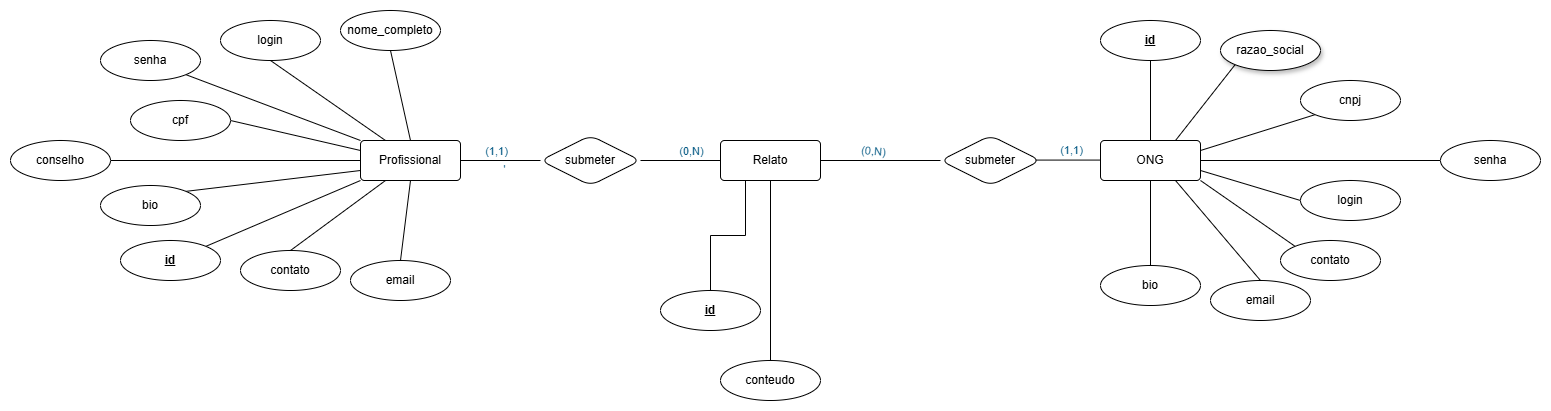

The diagram above was exported from draw.io. Its source (the exported page's mxGraphModel, read from the mxfile embedded in the PNG):
<mxGraphModel dx="1707" dy="426" grid="1" gridSize="10" guides="1" tooltips="1" connect="1" arrows="1" fold="1" page="1" pageScale="1" pageWidth="827" pageHeight="1169" math="0" shadow="0">
  <root>
    <mxCell id="0" />
    <mxCell id="1" parent="0" />
    <mxCell id="LuY9t5Rripphyfl5IGte-61" style="rounded=1;orthogonalLoop=1;jettySize=auto;html=1;exitX=0;exitY=0;exitDx=0;exitDy=0;entryX=1;entryY=1;entryDx=0;entryDy=0;endArrow=none;endFill=0;labelBackgroundColor=none;strokeColor=#000000;fontColor=default;" parent="1" source="hKpoZKge59YQVljIcjRe-1" target="LuY9t5Rripphyfl5IGte-59" edge="1">
      <mxGeometry relative="1" as="geometry" />
    </mxCell>
    <mxCell id="LuY9t5Rripphyfl5IGte-62" style="rounded=1;orthogonalLoop=1;jettySize=auto;html=1;exitX=0.5;exitY=0;exitDx=0;exitDy=0;entryX=0.5;entryY=1;entryDx=0;entryDy=0;endArrow=none;endFill=0;labelBackgroundColor=none;strokeColor=#000000;fontColor=default;" parent="1" source="hKpoZKge59YQVljIcjRe-1" target="LuY9t5Rripphyfl5IGte-135" edge="1">
      <mxGeometry relative="1" as="geometry">
        <mxPoint x="-204.64466094067257" y="369.14213562373095" as="targetPoint" />
      </mxGeometry>
    </mxCell>
    <mxCell id="LuY9t5Rripphyfl5IGte-89" style="edgeStyle=orthogonalEdgeStyle;rounded=1;orthogonalLoop=1;jettySize=auto;html=1;exitX=0.25;exitY=0;exitDx=0;exitDy=0;labelBackgroundColor=none;strokeColor=#60E696;fontColor=default;sketch=1;curveFitting=1;jiggle=2;" parent="1" source="hKpoZKge59YQVljIcjRe-1" edge="1">
      <mxGeometry relative="1" as="geometry">
        <mxPoint x="-74.66666666666652" y="409.66666666666674" as="targetPoint" />
      </mxGeometry>
    </mxCell>
    <mxCell id="pM2Y6TRiKelF5i5gwoIV-31" style="rounded=0;orthogonalLoop=1;jettySize=auto;html=1;exitX=0;exitY=0.75;exitDx=0;exitDy=0;entryX=1;entryY=0;entryDx=0;entryDy=0;endArrow=none;endFill=0;" parent="1" source="hKpoZKge59YQVljIcjRe-1" target="pM2Y6TRiKelF5i5gwoIV-29" edge="1">
      <mxGeometry relative="1" as="geometry" />
    </mxCell>
    <mxCell id="KN7ICkntPxUARx1W_E2i-4" style="rounded=0;orthogonalLoop=1;jettySize=auto;html=1;exitX=0;exitY=0.25;exitDx=0;exitDy=0;entryX=1;entryY=0.5;entryDx=0;entryDy=0;endArrow=none;endFill=0;" edge="1" parent="1" source="hKpoZKge59YQVljIcjRe-1" target="KN7ICkntPxUARx1W_E2i-3">
      <mxGeometry relative="1" as="geometry" />
    </mxCell>
    <mxCell id="hKpoZKge59YQVljIcjRe-1" value="Profissional" style="rounded=1;arcSize=10;whiteSpace=wrap;html=1;align=center;labelBackgroundColor=none;" parent="1" vertex="1">
      <mxGeometry x="-100" y="410" width="100" height="40" as="geometry" />
    </mxCell>
    <mxCell id="LuY9t5Rripphyfl5IGte-30" style="rounded=1;orthogonalLoop=1;jettySize=auto;html=1;exitX=0.5;exitY=0;exitDx=0;exitDy=0;entryX=0.25;entryY=1;entryDx=0;entryDy=0;endArrow=none;endFill=0;labelBackgroundColor=none;strokeColor=#000000;fontColor=default;" parent="1" source="hKpoZKge59YQVljIcjRe-2" target="hKpoZKge59YQVljIcjRe-1" edge="1">
      <mxGeometry relative="1" as="geometry">
        <mxPoint x="-10" y="505" as="targetPoint" />
      </mxGeometry>
    </mxCell>
    <mxCell id="hKpoZKge59YQVljIcjRe-2" value="contato" style="ellipse;whiteSpace=wrap;html=1;align=center;labelBackgroundColor=none;rounded=1;" parent="1" vertex="1">
      <mxGeometry x="-220" y="520" width="100" height="40" as="geometry" />
    </mxCell>
    <mxCell id="LuY9t5Rripphyfl5IGte-42" style="edgeStyle=orthogonalEdgeStyle;rounded=1;orthogonalLoop=1;jettySize=auto;html=1;exitX=0;exitY=0.5;exitDx=0;exitDy=0;entryX=1;entryY=0.5;entryDx=0;entryDy=0;endArrow=none;endFill=0;labelBackgroundColor=none;strokeColor=#000000;fontColor=default;" parent="1" source="LuY9t5Rripphyfl5IGte-12" target="LuY9t5Rripphyfl5IGte-41" edge="1">
      <mxGeometry relative="1" as="geometry" />
    </mxCell>
    <mxCell id="LuY9t5Rripphyfl5IGte-49" value="(0,N)" style="edgeLabel;html=1;align=center;verticalAlign=middle;resizable=0;points=[];labelBackgroundColor=none;fontColor=#095C86;rounded=1;sketch=1;curveFitting=1;jiggle=2;" parent="LuY9t5Rripphyfl5IGte-42" vertex="1" connectable="0">
      <mxGeometry x="0.5156" y="2" relative="1" as="geometry">
        <mxPoint x="31" y="-12" as="offset" />
      </mxGeometry>
    </mxCell>
    <mxCell id="LuY9t5Rripphyfl5IGte-12" value="Relato" style="rounded=1;arcSize=10;whiteSpace=wrap;html=1;align=center;labelBackgroundColor=none;" parent="1" vertex="1">
      <mxGeometry x="260" y="410" width="100" height="40" as="geometry" />
    </mxCell>
    <mxCell id="LuY9t5Rripphyfl5IGte-26" style="rounded=1;orthogonalLoop=1;jettySize=auto;html=1;exitX=1;exitY=0.25;exitDx=0;exitDy=0;endArrow=none;endFill=0;labelBackgroundColor=none;strokeColor=#000000;fontColor=default;entryX=0;entryY=1;entryDx=0;entryDy=0;" parent="1" source="LuY9t5Rripphyfl5IGte-17" target="LuY9t5Rripphyfl5IGte-24" edge="1">
      <mxGeometry relative="1" as="geometry">
        <mxPoint x="810" y="370" as="targetPoint" />
      </mxGeometry>
    </mxCell>
    <mxCell id="LuY9t5Rripphyfl5IGte-66" style="rounded=1;orthogonalLoop=1;jettySize=auto;html=1;exitX=0.5;exitY=0;exitDx=0;exitDy=0;entryX=0.5;entryY=1;entryDx=0;entryDy=0;endArrow=none;endFill=0;labelBackgroundColor=none;strokeColor=#000000;fontColor=default;" parent="1" source="LuY9t5Rripphyfl5IGte-17" target="LuY9t5Rripphyfl5IGte-64" edge="1">
      <mxGeometry relative="1" as="geometry" />
    </mxCell>
    <mxCell id="LuY9t5Rripphyfl5IGte-67" style="rounded=1;orthogonalLoop=1;jettySize=auto;html=1;exitX=0.75;exitY=0;exitDx=0;exitDy=0;entryX=0;entryY=1;entryDx=0;entryDy=0;endArrow=none;endFill=0;labelBackgroundColor=none;strokeColor=#000000;fontColor=default;" parent="1" source="LuY9t5Rripphyfl5IGte-17" target="LuY9t5Rripphyfl5IGte-134" edge="1">
      <mxGeometry relative="1" as="geometry">
        <mxPoint x="827" y="405" as="targetPoint" />
      </mxGeometry>
    </mxCell>
    <mxCell id="pM2Y6TRiKelF5i5gwoIV-36" style="rounded=0;orthogonalLoop=1;jettySize=auto;html=1;exitX=1;exitY=0.5;exitDx=0;exitDy=0;entryX=0;entryY=0.5;entryDx=0;entryDy=0;endArrow=none;endFill=0;" parent="1" source="LuY9t5Rripphyfl5IGte-17" target="pM2Y6TRiKelF5i5gwoIV-33" edge="1">
      <mxGeometry relative="1" as="geometry" />
    </mxCell>
    <mxCell id="KN7ICkntPxUARx1W_E2i-12" style="rounded=0;orthogonalLoop=1;jettySize=auto;html=1;exitX=1;exitY=1;exitDx=0;exitDy=0;entryX=0;entryY=0;entryDx=0;entryDy=0;endArrow=none;endFill=0;" edge="1" parent="1" source="LuY9t5Rripphyfl5IGte-17" target="KN7ICkntPxUARx1W_E2i-9">
      <mxGeometry relative="1" as="geometry" />
    </mxCell>
    <mxCell id="KN7ICkntPxUARx1W_E2i-14" style="rounded=0;orthogonalLoop=1;jettySize=auto;html=1;exitX=0.75;exitY=1;exitDx=0;exitDy=0;entryX=0.5;entryY=0;entryDx=0;entryDy=0;endArrow=none;endFill=0;" edge="1" parent="1" source="LuY9t5Rripphyfl5IGte-17" target="KN7ICkntPxUARx1W_E2i-10">
      <mxGeometry relative="1" as="geometry" />
    </mxCell>
    <mxCell id="LuY9t5Rripphyfl5IGte-17" value="ONG" style="rounded=1;arcSize=10;whiteSpace=wrap;html=1;align=center;labelBackgroundColor=none;" parent="1" vertex="1">
      <mxGeometry x="640" y="410" width="100" height="40" as="geometry" />
    </mxCell>
    <mxCell id="LuY9t5Rripphyfl5IGte-27" style="rounded=1;orthogonalLoop=1;jettySize=auto;html=1;exitX=0;exitY=0.5;exitDx=0;exitDy=0;entryX=1;entryY=0.75;entryDx=0;entryDy=0;endArrow=none;endFill=0;labelBackgroundColor=none;strokeColor=#000000;fontColor=default;" parent="1" source="LuY9t5Rripphyfl5IGte-22" target="LuY9t5Rripphyfl5IGte-17" edge="1">
      <mxGeometry relative="1" as="geometry" />
    </mxCell>
    <mxCell id="LuY9t5Rripphyfl5IGte-22" value="login" style="ellipse;whiteSpace=wrap;html=1;align=center;labelBackgroundColor=none;rounded=1;" parent="1" vertex="1">
      <mxGeometry x="840" y="450" width="100" height="40" as="geometry" />
    </mxCell>
    <mxCell id="LuY9t5Rripphyfl5IGte-24" value="cnpj" style="ellipse;whiteSpace=wrap;html=1;align=center;fontStyle=0;labelBackgroundColor=none;rounded=1;" parent="1" vertex="1">
      <mxGeometry x="840" y="350" width="100" height="40" as="geometry" />
    </mxCell>
    <mxCell id="LuY9t5Rripphyfl5IGte-28" style="rounded=1;orthogonalLoop=1;jettySize=auto;html=1;exitX=1;exitY=0;exitDx=0;exitDy=0;entryX=0;entryY=1;entryDx=0;entryDy=0;endArrow=none;endFill=0;labelBackgroundColor=none;strokeColor=#000000;fontColor=default;" parent="1" source="LuY9t5Rripphyfl5IGte-25" target="hKpoZKge59YQVljIcjRe-1" edge="1">
      <mxGeometry relative="1" as="geometry">
        <mxPoint x="-10" y="485" as="targetPoint" />
      </mxGeometry>
    </mxCell>
    <mxCell id="LuY9t5Rripphyfl5IGte-25" value="id" style="ellipse;whiteSpace=wrap;html=1;align=center;fontStyle=5;labelBackgroundColor=none;rounded=1;" parent="1" vertex="1">
      <mxGeometry x="-340" y="510" width="100" height="40" as="geometry" />
    </mxCell>
    <mxCell id="LuY9t5Rripphyfl5IGte-43" style="edgeStyle=orthogonalEdgeStyle;rounded=1;orthogonalLoop=1;jettySize=auto;html=1;exitX=0;exitY=0.5;exitDx=0;exitDy=0;entryX=1;entryY=0.5;entryDx=0;entryDy=0;endArrow=none;endFill=0;labelBackgroundColor=none;strokeColor=#000000;fontColor=default;" parent="1" source="LuY9t5Rripphyfl5IGte-41" target="hKpoZKge59YQVljIcjRe-1" edge="1">
      <mxGeometry relative="1" as="geometry" />
    </mxCell>
    <mxCell id="LuY9t5Rripphyfl5IGte-51" value="'" style="edgeLabel;html=1;align=center;verticalAlign=middle;resizable=0;points=[];labelBackgroundColor=none;fontColor=#095C86;rounded=1;sketch=1;curveFitting=1;jiggle=2;" parent="LuY9t5Rripphyfl5IGte-43" vertex="1" connectable="0">
      <mxGeometry x="-0.0788" y="8" relative="1" as="geometry">
        <mxPoint as="offset" />
      </mxGeometry>
    </mxCell>
    <mxCell id="LuY9t5Rripphyfl5IGte-71" value="(1,1)" style="edgeLabel;html=1;align=center;verticalAlign=middle;resizable=0;points=[];labelBackgroundColor=none;fontColor=#095C86;rounded=1;sketch=1;curveFitting=1;jiggle=2;" parent="LuY9t5Rripphyfl5IGte-43" vertex="1" connectable="0">
      <mxGeometry x="0.1278" y="-2" relative="1" as="geometry">
        <mxPoint y="-8" as="offset" />
      </mxGeometry>
    </mxCell>
    <mxCell id="LuY9t5Rripphyfl5IGte-41" value="submeter" style="shape=rhombus;perimeter=rhombusPerimeter;whiteSpace=wrap;html=1;align=center;labelBackgroundColor=none;rounded=1;" parent="1" vertex="1">
      <mxGeometry x="80" y="405" width="100" height="50" as="geometry" />
    </mxCell>
    <mxCell id="LuY9t5Rripphyfl5IGte-46" style="edgeStyle=orthogonalEdgeStyle;rounded=1;orthogonalLoop=1;jettySize=auto;html=1;exitX=0;exitY=0.5;exitDx=0;exitDy=0;entryX=1;entryY=0.5;entryDx=0;entryDy=0;endArrow=none;endFill=0;labelBackgroundColor=none;strokeColor=#000000;fontColor=default;" parent="1" source="LuY9t5Rripphyfl5IGte-45" target="LuY9t5Rripphyfl5IGte-12" edge="1">
      <mxGeometry relative="1" as="geometry" />
    </mxCell>
    <mxCell id="LuY9t5Rripphyfl5IGte-54" value="(0,N)" style="edgeLabel;html=1;align=center;verticalAlign=middle;resizable=0;points=[];labelBackgroundColor=none;fontColor=#095C86;rounded=1;sketch=1;curveFitting=1;jiggle=2;rotation=5;" parent="LuY9t5Rripphyfl5IGte-46" vertex="1" connectable="0">
      <mxGeometry x="-0.3738" y="-3" relative="1" as="geometry">
        <mxPoint x="-29" y="-7" as="offset" />
      </mxGeometry>
    </mxCell>
    <mxCell id="LuY9t5Rripphyfl5IGte-47" style="edgeStyle=orthogonalEdgeStyle;rounded=1;orthogonalLoop=1;jettySize=auto;html=1;exitX=1;exitY=0.5;exitDx=0;exitDy=0;entryX=0;entryY=0.5;entryDx=0;entryDy=0;endArrow=none;endFill=0;labelBackgroundColor=none;strokeColor=#000000;fontColor=default;" parent="1" edge="1">
      <mxGeometry relative="1" as="geometry">
        <mxPoint x="530" y="429.58" as="sourcePoint" />
        <mxPoint x="640" y="429.58" as="targetPoint" />
      </mxGeometry>
    </mxCell>
    <mxCell id="LuY9t5Rripphyfl5IGte-68" value="(1,1)" style="edgeLabel;html=1;align=center;verticalAlign=middle;resizable=0;points=[];labelBackgroundColor=none;fontColor=#095C86;rounded=1;sketch=1;curveFitting=1;jiggle=2;" parent="LuY9t5Rripphyfl5IGte-47" vertex="1" connectable="0">
      <mxGeometry x="-0.2364" y="-2" relative="1" as="geometry">
        <mxPoint x="38" y="-12" as="offset" />
      </mxGeometry>
    </mxCell>
    <mxCell id="LuY9t5Rripphyfl5IGte-45" value="submeter" style="shape=rhombus;perimeter=rhombusPerimeter;whiteSpace=wrap;html=1;align=center;labelBackgroundColor=none;rounded=1;" parent="1" vertex="1">
      <mxGeometry x="480" y="405" width="100" height="50" as="geometry" />
    </mxCell>
    <mxCell id="LuY9t5Rripphyfl5IGte-59" value="senha" style="ellipse;whiteSpace=wrap;html=1;align=center;labelBackgroundColor=none;rounded=1;" parent="1" vertex="1">
      <mxGeometry x="-360" y="310" width="100" height="40" as="geometry" />
    </mxCell>
    <mxCell id="LuY9t5Rripphyfl5IGte-64" value="id" style="ellipse;whiteSpace=wrap;html=1;align=center;labelBackgroundColor=none;rounded=1;fontStyle=5" parent="1" vertex="1">
      <mxGeometry x="640" y="290" width="100" height="40" as="geometry" />
    </mxCell>
    <mxCell id="LuY9t5Rripphyfl5IGte-134" value="razao_social" style="ellipse;whiteSpace=wrap;html=1;align=center;labelBackgroundColor=none;rounded=1;shadow=1;" parent="1" vertex="1">
      <mxGeometry x="760" y="300" width="100" height="40" as="geometry" />
    </mxCell>
    <mxCell id="LuY9t5Rripphyfl5IGte-135" value="nome_completo" style="ellipse;whiteSpace=wrap;html=1;align=center;labelBackgroundColor=none;rounded=1;" parent="1" vertex="1">
      <mxGeometry x="-120" y="280" width="100" height="40" as="geometry" />
    </mxCell>
    <mxCell id="pM2Y6TRiKelF5i5gwoIV-8" style="edgeStyle=orthogonalEdgeStyle;rounded=0;orthogonalLoop=1;jettySize=auto;html=1;exitX=0.5;exitY=0;exitDx=0;exitDy=0;entryX=0.25;entryY=1;entryDx=0;entryDy=0;endArrow=none;endFill=0;" parent="1" source="pM2Y6TRiKelF5i5gwoIV-1" target="LuY9t5Rripphyfl5IGte-12" edge="1">
      <mxGeometry relative="1" as="geometry" />
    </mxCell>
    <mxCell id="pM2Y6TRiKelF5i5gwoIV-1" value="&lt;u&gt;id&lt;/u&gt;" style="ellipse;whiteSpace=wrap;html=1;align=center;fontStyle=1" parent="1" vertex="1">
      <mxGeometry x="200" y="560" width="100" height="40" as="geometry" />
    </mxCell>
    <mxCell id="pM2Y6TRiKelF5i5gwoIV-9" style="edgeStyle=orthogonalEdgeStyle;rounded=0;orthogonalLoop=1;jettySize=auto;html=1;exitX=0.5;exitY=0;exitDx=0;exitDy=0;entryX=0.5;entryY=1;entryDx=0;entryDy=0;endArrow=none;endFill=0;" parent="1" source="pM2Y6TRiKelF5i5gwoIV-2" target="LuY9t5Rripphyfl5IGte-12" edge="1">
      <mxGeometry relative="1" as="geometry" />
    </mxCell>
    <mxCell id="pM2Y6TRiKelF5i5gwoIV-2" value="conteudo" style="ellipse;whiteSpace=wrap;html=1;align=center;" parent="1" vertex="1">
      <mxGeometry x="260" y="630" width="100" height="40" as="geometry" />
    </mxCell>
    <mxCell id="pM2Y6TRiKelF5i5gwoIV-13" style="rounded=0;orthogonalLoop=1;jettySize=auto;html=1;exitX=0.5;exitY=1;exitDx=0;exitDy=0;entryX=0.25;entryY=0;entryDx=0;entryDy=0;endArrow=none;endFill=0;" parent="1" source="pM2Y6TRiKelF5i5gwoIV-12" target="hKpoZKge59YQVljIcjRe-1" edge="1">
      <mxGeometry relative="1" as="geometry" />
    </mxCell>
    <mxCell id="pM2Y6TRiKelF5i5gwoIV-12" value="login" style="ellipse;whiteSpace=wrap;html=1;align=center;" parent="1" vertex="1">
      <mxGeometry x="-240" y="290" width="100" height="40" as="geometry" />
    </mxCell>
    <mxCell id="pM2Y6TRiKelF5i5gwoIV-29" value="bio" style="ellipse;whiteSpace=wrap;html=1;align=center;labelBackgroundColor=none;rounded=1;" parent="1" vertex="1">
      <mxGeometry x="-360" y="455" width="100" height="40" as="geometry" />
    </mxCell>
    <mxCell id="pM2Y6TRiKelF5i5gwoIV-33" value="senha" style="ellipse;whiteSpace=wrap;html=1;align=center;labelBackgroundColor=none;rounded=1;" parent="1" vertex="1">
      <mxGeometry x="980" y="410" width="100" height="40" as="geometry" />
    </mxCell>
    <mxCell id="pM2Y6TRiKelF5i5gwoIV-35" style="rounded=0;orthogonalLoop=1;jettySize=auto;html=1;exitX=0.5;exitY=0;exitDx=0;exitDy=0;entryX=0.5;entryY=1;entryDx=0;entryDy=0;endArrow=none;endFill=0;" parent="1" source="pM2Y6TRiKelF5i5gwoIV-34" target="LuY9t5Rripphyfl5IGte-17" edge="1">
      <mxGeometry relative="1" as="geometry" />
    </mxCell>
    <mxCell id="pM2Y6TRiKelF5i5gwoIV-34" value="bio" style="ellipse;whiteSpace=wrap;html=1;align=center;labelBackgroundColor=none;rounded=1;" parent="1" vertex="1">
      <mxGeometry x="640" y="535" width="100" height="40" as="geometry" />
    </mxCell>
    <mxCell id="KN7ICkntPxUARx1W_E2i-2" style="rounded=0;orthogonalLoop=1;jettySize=auto;html=1;exitX=1;exitY=0.5;exitDx=0;exitDy=0;entryX=0;entryY=0.5;entryDx=0;entryDy=0;endArrow=none;endFill=0;" edge="1" parent="1" source="KN7ICkntPxUARx1W_E2i-1" target="hKpoZKge59YQVljIcjRe-1">
      <mxGeometry relative="1" as="geometry" />
    </mxCell>
    <mxCell id="KN7ICkntPxUARx1W_E2i-1" value="conselho" style="ellipse;whiteSpace=wrap;html=1;align=center;labelBackgroundColor=none;rounded=1;" vertex="1" parent="1">
      <mxGeometry x="-450" y="410" width="100" height="40" as="geometry" />
    </mxCell>
    <mxCell id="KN7ICkntPxUARx1W_E2i-3" value="cpf" style="ellipse;whiteSpace=wrap;html=1;align=center;labelBackgroundColor=none;rounded=1;" vertex="1" parent="1">
      <mxGeometry x="-330" y="370" width="100" height="40" as="geometry" />
    </mxCell>
    <mxCell id="KN7ICkntPxUARx1W_E2i-7" style="rounded=0;orthogonalLoop=1;jettySize=auto;html=1;exitX=0.5;exitY=0;exitDx=0;exitDy=0;entryX=0.5;entryY=1;entryDx=0;entryDy=0;endArrow=none;endFill=0;" edge="1" parent="1" source="KN7ICkntPxUARx1W_E2i-5" target="hKpoZKge59YQVljIcjRe-1">
      <mxGeometry relative="1" as="geometry" />
    </mxCell>
    <mxCell id="KN7ICkntPxUARx1W_E2i-5" value="email" style="ellipse;whiteSpace=wrap;html=1;align=center;labelBackgroundColor=none;rounded=1;" vertex="1" parent="1">
      <mxGeometry x="-110" y="530" width="100" height="40" as="geometry" />
    </mxCell>
    <mxCell id="KN7ICkntPxUARx1W_E2i-9" value="contato" style="ellipse;whiteSpace=wrap;html=1;align=center;labelBackgroundColor=none;rounded=1;" vertex="1" parent="1">
      <mxGeometry x="820" y="510" width="100" height="40" as="geometry" />
    </mxCell>
    <mxCell id="KN7ICkntPxUARx1W_E2i-10" value="email" style="ellipse;whiteSpace=wrap;html=1;align=center;labelBackgroundColor=none;rounded=1;" vertex="1" parent="1">
      <mxGeometry x="750" y="550" width="100" height="40" as="geometry" />
    </mxCell>
  </root>
</mxGraphModel>